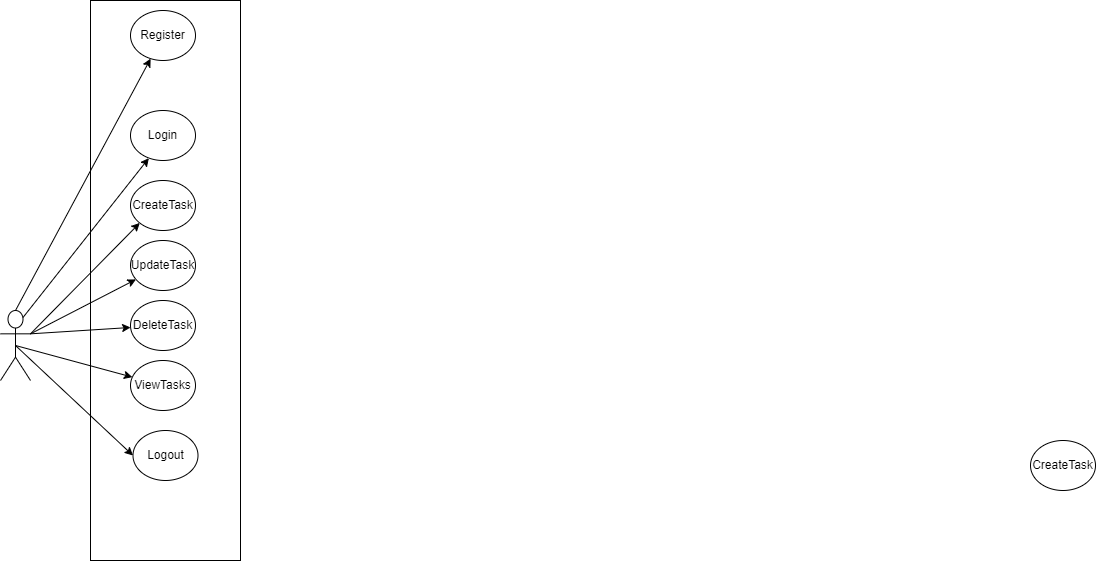

The diagram above was exported from draw.io. Its source (the exported page's mxGraphModel, read from the mxfile embedded in the PNG):
<mxGraphModel dx="513" dy="697" grid="1" gridSize="10" guides="1" tooltips="1" connect="1" arrows="1" fold="1" page="1" pageScale="1" pageWidth="850" pageHeight="1100" math="0" shadow="0">
  <root>
    <mxCell id="0" />
    <mxCell id="1" parent="0" />
    <mxCell id="_74xvP_nAvfZ742lNOjm-12" value="&lt;p style=&quot;line-height: 120%;&quot;&gt;&lt;br&gt;&lt;/p&gt;" style="rounded=0;whiteSpace=wrap;html=1;spacingBottom=-2;" vertex="1" parent="1">
      <mxGeometry x="290" y="60" width="150" height="560" as="geometry" />
    </mxCell>
    <mxCell id="_74xvP_nAvfZ742lNOjm-17" style="rounded=0;orthogonalLoop=1;jettySize=auto;html=1;exitX=1;exitY=0.3333333333333333;exitDx=0;exitDy=0;exitPerimeter=0;entryX=0;entryY=1;entryDx=0;entryDy=0;" edge="1" parent="1" source="_74xvP_nAvfZ742lNOjm-1" target="_74xvP_nAvfZ742lNOjm-5">
      <mxGeometry relative="1" as="geometry" />
    </mxCell>
    <mxCell id="_74xvP_nAvfZ742lNOjm-18" style="rounded=0;orthogonalLoop=1;jettySize=auto;html=1;exitX=1;exitY=0.3333333333333333;exitDx=0;exitDy=0;exitPerimeter=0;" edge="1" parent="1" source="_74xvP_nAvfZ742lNOjm-1" target="_74xvP_nAvfZ742lNOjm-6">
      <mxGeometry relative="1" as="geometry" />
    </mxCell>
    <mxCell id="_74xvP_nAvfZ742lNOjm-21" style="rounded=0;orthogonalLoop=1;jettySize=auto;html=1;exitX=1;exitY=0.3333333333333333;exitDx=0;exitDy=0;exitPerimeter=0;" edge="1" parent="1" source="_74xvP_nAvfZ742lNOjm-1" target="_74xvP_nAvfZ742lNOjm-7">
      <mxGeometry relative="1" as="geometry" />
    </mxCell>
    <mxCell id="_74xvP_nAvfZ742lNOjm-22" style="rounded=0;orthogonalLoop=1;jettySize=auto;html=1;exitX=0.5;exitY=0.5;exitDx=0;exitDy=0;exitPerimeter=0;entryX=0;entryY=0.5;entryDx=0;entryDy=0;" edge="1" parent="1" source="_74xvP_nAvfZ742lNOjm-1" target="_74xvP_nAvfZ742lNOjm-9">
      <mxGeometry relative="1" as="geometry" />
    </mxCell>
    <mxCell id="_74xvP_nAvfZ742lNOjm-23" style="rounded=0;orthogonalLoop=1;jettySize=auto;html=1;exitX=0.5;exitY=0.5;exitDx=0;exitDy=0;exitPerimeter=0;" edge="1" parent="1" source="_74xvP_nAvfZ742lNOjm-1" target="_74xvP_nAvfZ742lNOjm-8">
      <mxGeometry relative="1" as="geometry" />
    </mxCell>
    <mxCell id="_74xvP_nAvfZ742lNOjm-1" value="" style="shape=umlActor;verticalLabelPosition=bottom;verticalAlign=top;html=1;outlineConnect=0;" vertex="1" parent="1">
      <mxGeometry x="200" y="370" width="30" height="70" as="geometry" />
    </mxCell>
    <mxCell id="_74xvP_nAvfZ742lNOjm-4" value="Login" style="ellipse;whiteSpace=wrap;html=1;" vertex="1" parent="1">
      <mxGeometry x="330" y="170" width="65" height="50" as="geometry" />
    </mxCell>
    <mxCell id="_74xvP_nAvfZ742lNOjm-2" value="Register" style="ellipse;whiteSpace=wrap;html=1;" vertex="1" parent="1">
      <mxGeometry x="330" y="70" width="65" height="50" as="geometry" />
    </mxCell>
    <mxCell id="_74xvP_nAvfZ742lNOjm-5" value="CreateTask" style="ellipse;whiteSpace=wrap;html=1;" vertex="1" parent="1">
      <mxGeometry x="330" y="240" width="65" height="50" as="geometry" />
    </mxCell>
    <mxCell id="_74xvP_nAvfZ742lNOjm-6" value="UpdateTask" style="ellipse;whiteSpace=wrap;html=1;" vertex="1" parent="1">
      <mxGeometry x="330" y="300" width="65" height="50" as="geometry" />
    </mxCell>
    <mxCell id="_74xvP_nAvfZ742lNOjm-7" value="DeleteTask" style="ellipse;whiteSpace=wrap;html=1;" vertex="1" parent="1">
      <mxGeometry x="330" y="360" width="65" height="50" as="geometry" />
    </mxCell>
    <mxCell id="_74xvP_nAvfZ742lNOjm-8" value="ViewTasks" style="ellipse;whiteSpace=wrap;html=1;" vertex="1" parent="1">
      <mxGeometry x="330" y="420" width="65" height="50" as="geometry" />
    </mxCell>
    <mxCell id="_74xvP_nAvfZ742lNOjm-9" value="Logout" style="ellipse;whiteSpace=wrap;html=1;" vertex="1" parent="1">
      <mxGeometry x="332.5" y="490" width="65" height="50" as="geometry" />
    </mxCell>
    <mxCell id="_74xvP_nAvfZ742lNOjm-10" value="CreateTask" style="ellipse;whiteSpace=wrap;html=1;" vertex="1" parent="1">
      <mxGeometry x="1230" y="500" width="65" height="50" as="geometry" />
    </mxCell>
    <mxCell id="_74xvP_nAvfZ742lNOjm-15" value="" style="edgeStyle=none;orthogonalLoop=1;jettySize=auto;html=1;rounded=0;exitX=0.5;exitY=0;exitDx=0;exitDy=0;exitPerimeter=0;" edge="1" parent="1" source="_74xvP_nAvfZ742lNOjm-1" target="_74xvP_nAvfZ742lNOjm-2">
      <mxGeometry width="80" relative="1" as="geometry">
        <mxPoint x="200" y="230" as="sourcePoint" />
        <mxPoint x="280" y="230" as="targetPoint" />
        <Array as="points" />
      </mxGeometry>
    </mxCell>
    <mxCell id="_74xvP_nAvfZ742lNOjm-16" value="" style="edgeStyle=none;orthogonalLoop=1;jettySize=auto;html=1;rounded=0;entryX=0.282;entryY=0.953;entryDx=0;entryDy=0;entryPerimeter=0;exitX=0.75;exitY=0.1;exitDx=0;exitDy=0;exitPerimeter=0;" edge="1" parent="1" source="_74xvP_nAvfZ742lNOjm-1" target="_74xvP_nAvfZ742lNOjm-4">
      <mxGeometry width="80" relative="1" as="geometry">
        <mxPoint x="240" y="390" as="sourcePoint" />
        <mxPoint x="320" y="390" as="targetPoint" />
        <Array as="points" />
      </mxGeometry>
    </mxCell>
  </root>
</mxGraphModel>